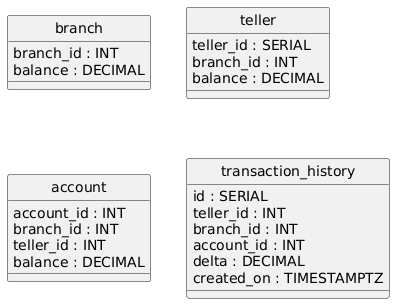

The diagram above was rendered by PlantUML. Its source (embedded in the PNG):
@startuml
hide circle
skinparam linetype ortho

entity "branch" as branch {
  branch_id : INT
  balance : DECIMAL
}

entity "teller" as teller {
  teller_id : SERIAL
  branch_id : INT
  balance : DECIMAL
}

entity "account" as account {
  account_id : INT
  branch_id : INT
  teller_id : INT
  balance : DECIMAL
}

entity "transaction_history" as transaction_history {
  id : SERIAL
  teller_id : INT
  branch_id : INT
  account_id : INT
  delta : DECIMAL
  created_on : TIMESTAMPTZ
}

@enduml